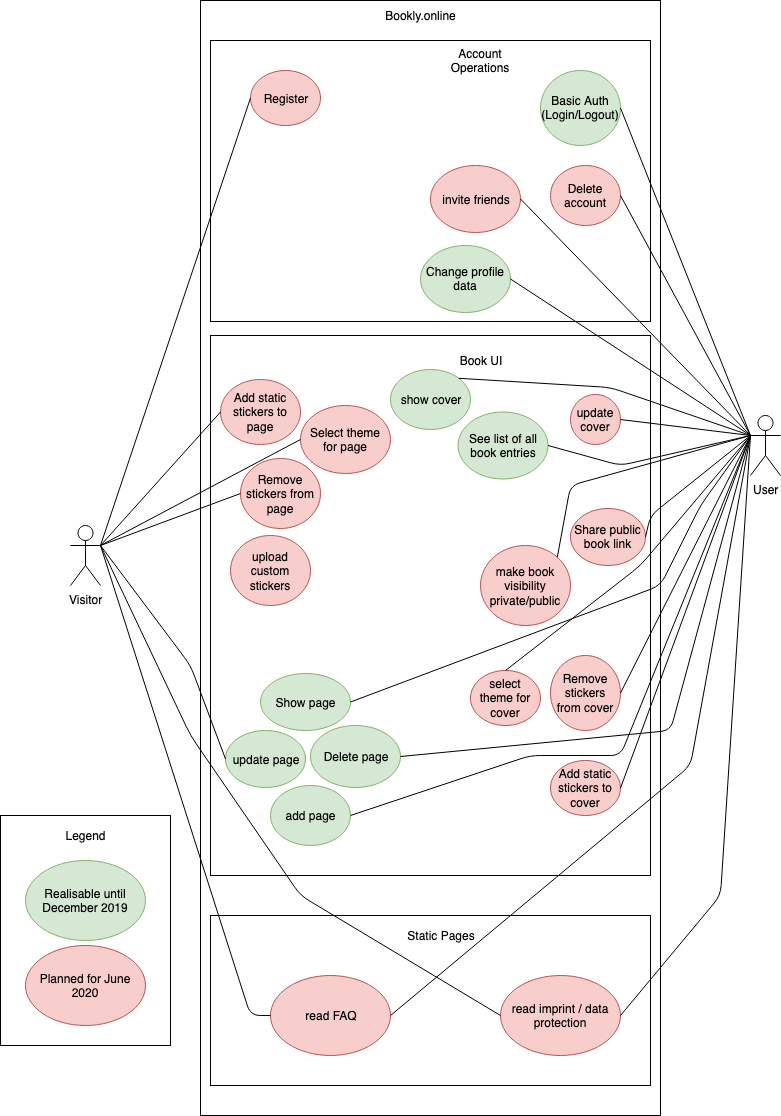

The diagram above was exported from draw.io. Its source (the exported page's mxGraphModel, read from the mxfile embedded in the PNG):
<mxGraphModel dx="2432" dy="1786" grid="1" gridSize="10" guides="1" tooltips="1" connect="1" arrows="1" fold="1" page="1" pageScale="1" pageWidth="827" pageHeight="1169" math="0" shadow="0">
  <root>
    <mxCell id="0" />
    <mxCell id="1" parent="0" />
    <mxCell id="Cbfm2NbSBNBgH-ECUjFJ-1" value="User" style="shape=umlActor;verticalLabelPosition=bottom;labelBackgroundColor=#ffffff;verticalAlign=top;html=1;outlineConnect=0;" parent="1" vertex="1">
      <mxGeometry x="-880" y="-730" width="30" height="60" as="geometry" />
    </mxCell>
    <mxCell id="Cbfm2NbSBNBgH-ECUjFJ-5" value="Visitor" style="shape=umlActor;verticalLabelPosition=bottom;labelBackgroundColor=#ffffff;verticalAlign=top;html=1;outlineConnect=0;" parent="1" vertex="1">
      <mxGeometry x="-1560" y="-620" width="30" height="60" as="geometry" />
    </mxCell>
    <mxCell id="Cbfm2NbSBNBgH-ECUjFJ-2" value="" style="rounded=0;whiteSpace=wrap;html=1;" parent="1" vertex="1">
      <mxGeometry x="-1430" y="-1145" width="460" height="1115" as="geometry" />
    </mxCell>
    <mxCell id="Cbfm2NbSBNBgH-ECUjFJ-3" value="Bookly.online" style="text;html=1;strokeColor=none;fillColor=none;align=center;verticalAlign=middle;whiteSpace=wrap;rounded=0;" parent="1" vertex="1">
      <mxGeometry x="-1260" y="-1140" width="100" height="20" as="geometry" />
    </mxCell>
    <mxCell id="Cbfm2NbSBNBgH-ECUjFJ-18" value="" style="rounded=0;whiteSpace=wrap;html=1;" parent="1" vertex="1">
      <mxGeometry x="-1420" y="-1105" width="440" height="281" as="geometry" />
    </mxCell>
    <mxCell id="Cbfm2NbSBNBgH-ECUjFJ-19" value="Account Operations" style="text;html=1;strokeColor=none;fillColor=none;align=center;verticalAlign=middle;whiteSpace=wrap;rounded=0;" parent="1" vertex="1">
      <mxGeometry x="-1190" y="-1095" width="80" height="20" as="geometry" />
    </mxCell>
    <mxCell id="Cbfm2NbSBNBgH-ECUjFJ-20" value="Basic Auth (Login/Logout)" style="ellipse;whiteSpace=wrap;html=1;fillColor=#d5e8d4;strokeColor=#82b366;" parent="1" vertex="1">
      <mxGeometry x="-1090" y="-1075" width="80" height="75" as="geometry" />
    </mxCell>
    <mxCell id="Cbfm2NbSBNBgH-ECUjFJ-21" value="Register" style="ellipse;whiteSpace=wrap;html=1;fillColor=#f8cecc;strokeColor=#b85450;" parent="1" vertex="1">
      <mxGeometry x="-1380" y="-1075" width="70" height="55" as="geometry" />
    </mxCell>
    <mxCell id="Cbfm2NbSBNBgH-ECUjFJ-22" value="Delete account" style="ellipse;whiteSpace=wrap;html=1;fillColor=#f8cecc;strokeColor=#b85450;" parent="1" vertex="1">
      <mxGeometry x="-1080" y="-980" width="70" height="60" as="geometry" />
    </mxCell>
    <mxCell id="Cbfm2NbSBNBgH-ECUjFJ-23" value="" style="rounded=0;whiteSpace=wrap;html=1;" parent="1" vertex="1">
      <mxGeometry x="-1420" y="-810" width="440" height="540" as="geometry" />
    </mxCell>
    <mxCell id="Cbfm2NbSBNBgH-ECUjFJ-15" value="Add static stickers to page" style="ellipse;whiteSpace=wrap;html=1;fillColor=#f8cecc;strokeColor=#b85450;" parent="1" vertex="1">
      <mxGeometry x="-1410" y="-766" width="80" height="65" as="geometry" />
    </mxCell>
    <mxCell id="Cbfm2NbSBNBgH-ECUjFJ-13" value="update cover" style="ellipse;whiteSpace=wrap;html=1;fillColor=#f8cecc;strokeColor=#b85450;" parent="1" vertex="1">
      <mxGeometry x="-1060" y="-751" width="50" height="50" as="geometry" />
    </mxCell>
    <mxCell id="Cbfm2NbSBNBgH-ECUjFJ-24" value="Book UI" style="text;html=1;strokeColor=none;fillColor=none;align=center;verticalAlign=middle;whiteSpace=wrap;rounded=0;" parent="1" vertex="1">
      <mxGeometry x="-1210" y="-795" width="120" height="20" as="geometry" />
    </mxCell>
    <mxCell id="Cbfm2NbSBNBgH-ECUjFJ-25" value="Share public book link" style="ellipse;whiteSpace=wrap;html=1;fillColor=#f8cecc;strokeColor=#b85450;" parent="1" vertex="1">
      <mxGeometry x="-1060" y="-637" width="75" height="57" as="geometry" />
    </mxCell>
    <mxCell id="wHSJdmdyM5T6n98NVIBe-3" value="" style="rounded=0;whiteSpace=wrap;html=1;" parent="1" vertex="1">
      <mxGeometry x="-1630" y="-330" width="170" height="230" as="geometry" />
    </mxCell>
    <mxCell id="wHSJdmdyM5T6n98NVIBe-4" value="Realisable until December 2019" style="ellipse;whiteSpace=wrap;html=1;fillColor=#d5e8d4;strokeColor=#82b366;" parent="1" vertex="1">
      <mxGeometry x="-1605" y="-285" width="120" height="80" as="geometry" />
    </mxCell>
    <mxCell id="wHSJdmdyM5T6n98NVIBe-5" value="Legend" style="text;html=1;strokeColor=none;fillColor=none;align=center;verticalAlign=middle;whiteSpace=wrap;rounded=0;" parent="1" vertex="1">
      <mxGeometry x="-1582.5" y="-320" width="75" height="20" as="geometry" />
    </mxCell>
    <mxCell id="wHSJdmdyM5T6n98NVIBe-6" value="Planned for June 2020" style="ellipse;whiteSpace=wrap;html=1;fillColor=#f8cecc;strokeColor=#b85450;" parent="1" vertex="1">
      <mxGeometry x="-1605" y="-200" width="120" height="80" as="geometry" />
    </mxCell>
    <mxCell id="wHSJdmdyM5T6n98NVIBe-7" value="See list of all book entries" style="ellipse;whiteSpace=wrap;html=1;fillColor=#d5e8d4;strokeColor=#82b366;" parent="1" vertex="1">
      <mxGeometry x="-1172.5" y="-733.5" width="90" height="67" as="geometry" />
    </mxCell>
    <mxCell id="wHSJdmdyM5T6n98NVIBe-8" value="add page" style="ellipse;whiteSpace=wrap;html=1;fillColor=#d5e8d4;strokeColor=#82b366;" parent="1" vertex="1">
      <mxGeometry x="-1360" y="-360" width="80" height="60" as="geometry" />
    </mxCell>
    <mxCell id="wHSJdmdyM5T6n98NVIBe-10" value="" style="rounded=0;whiteSpace=wrap;html=1;" parent="1" vertex="1">
      <mxGeometry x="-1420" y="-230" width="440" height="170" as="geometry" />
    </mxCell>
    <mxCell id="wHSJdmdyM5T6n98NVIBe-11" value="Static Pages" style="text;html=1;strokeColor=none;fillColor=none;align=center;verticalAlign=middle;whiteSpace=wrap;rounded=0;" parent="1" vertex="1">
      <mxGeometry x="-1232.5" y="-220" width="85" height="20" as="geometry" />
    </mxCell>
    <mxCell id="wHSJdmdyM5T6n98NVIBe-14" value="read FAQ" style="ellipse;whiteSpace=wrap;html=1;fillColor=#f8cecc;strokeColor=#b85450;" parent="1" vertex="1">
      <mxGeometry x="-1360" y="-170" width="120" height="80" as="geometry" />
    </mxCell>
    <mxCell id="wHSJdmdyM5T6n98NVIBe-16" value="read imprint / data protection" style="ellipse;whiteSpace=wrap;html=1;fillColor=#f8cecc;strokeColor=#b85450;" parent="1" vertex="1">
      <mxGeometry x="-1130" y="-170" width="120" height="80" as="geometry" />
    </mxCell>
    <mxCell id="OYF4tBnbgaJxjOM8pys9-2" value="" style="endArrow=none;html=1;entryX=0;entryY=0.5;entryDx=0;entryDy=0;exitX=1;exitY=0.3333333333333333;exitDx=0;exitDy=0;exitPerimeter=0;endFill=0;" parent="1" source="Cbfm2NbSBNBgH-ECUjFJ-5" target="Cbfm2NbSBNBgH-ECUjFJ-21" edge="1">
      <mxGeometry width="50" height="50" relative="1" as="geometry">
        <mxPoint x="-1520" y="-560" as="sourcePoint" />
        <mxPoint x="-1400" y="-570" as="targetPoint" />
        <Array as="points" />
      </mxGeometry>
    </mxCell>
    <mxCell id="OYF4tBnbgaJxjOM8pys9-3" value="" style="endArrow=none;html=1;entryX=0;entryY=0.5;entryDx=0;entryDy=0;exitX=1;exitY=0.3333333333333333;exitDx=0;exitDy=0;exitPerimeter=0;endFill=0;" parent="1" source="Cbfm2NbSBNBgH-ECUjFJ-5" target="wHSJdmdyM5T6n98NVIBe-16" edge="1">
      <mxGeometry width="50" height="50" relative="1" as="geometry">
        <mxPoint x="-1520" y="-560" as="sourcePoint" />
        <mxPoint x="-1440" y="-550" as="targetPoint" />
        <Array as="points">
          <mxPoint x="-1440" y="-410" />
          <mxPoint x="-1330" y="-250" />
        </Array>
      </mxGeometry>
    </mxCell>
    <mxCell id="OYF4tBnbgaJxjOM8pys9-4" value="" style="endArrow=none;html=1;entryX=0;entryY=0.5;entryDx=0;entryDy=0;exitX=1;exitY=0.3333333333333333;exitDx=0;exitDy=0;exitPerimeter=0;endFill=0;" parent="1" source="Cbfm2NbSBNBgH-ECUjFJ-5" target="wHSJdmdyM5T6n98NVIBe-14" edge="1">
      <mxGeometry width="50" height="50" relative="1" as="geometry">
        <mxPoint x="-1520" y="-560" as="sourcePoint" />
        <mxPoint x="-1510" y="-460" as="targetPoint" />
        <Array as="points">
          <mxPoint x="-1380" y="-130" />
        </Array>
      </mxGeometry>
    </mxCell>
    <mxCell id="OYF4tBnbgaJxjOM8pys9-16" value="" style="endArrow=none;html=1;entryX=1;entryY=0.5;entryDx=0;entryDy=0;exitX=0;exitY=0.3333333333333333;exitDx=0;exitDy=0;exitPerimeter=0;endFill=0;" parent="1" source="Cbfm2NbSBNBgH-ECUjFJ-1" target="Cbfm2NbSBNBgH-ECUjFJ-22" edge="1">
      <mxGeometry width="50" height="50" relative="1" as="geometry">
        <mxPoint x="-930" y="-600" as="sourcePoint" />
        <mxPoint x="-880" y="-720" as="targetPoint" />
      </mxGeometry>
    </mxCell>
    <mxCell id="OYF4tBnbgaJxjOM8pys9-17" value="" style="endArrow=none;html=1;entryX=1;entryY=0.5;entryDx=0;entryDy=0;strokeColor=#000000;endFill=0;" parent="1" target="Cbfm2NbSBNBgH-ECUjFJ-20" edge="1">
      <mxGeometry width="50" height="50" relative="1" as="geometry">
        <mxPoint x="-880" y="-710" as="sourcePoint" />
        <mxPoint x="-880" y="-850" as="targetPoint" />
      </mxGeometry>
    </mxCell>
    <mxCell id="OYF4tBnbgaJxjOM8pys9-19" value="" style="endArrow=none;html=1;exitX=0;exitY=0.3333333333333333;exitDx=0;exitDy=0;exitPerimeter=0;entryX=1;entryY=0.5;entryDx=0;entryDy=0;endFill=0;" parent="1" source="Cbfm2NbSBNBgH-ECUjFJ-1" target="Cbfm2NbSBNBgH-ECUjFJ-13" edge="1">
      <mxGeometry width="50" height="50" relative="1" as="geometry">
        <mxPoint x="-900" y="-540" as="sourcePoint" />
        <mxPoint x="-850" y="-590" as="targetPoint" />
      </mxGeometry>
    </mxCell>
    <mxCell id="OYF4tBnbgaJxjOM8pys9-20" value="" style="endArrow=none;html=1;exitX=1;exitY=0.3333333333333333;exitDx=0;exitDy=0;exitPerimeter=0;entryX=0;entryY=0.5;entryDx=0;entryDy=0;endFill=0;" parent="1" source="Cbfm2NbSBNBgH-ECUjFJ-5" target="Cbfm2NbSBNBgH-ECUjFJ-15" edge="1">
      <mxGeometry width="50" height="50" relative="1" as="geometry">
        <mxPoint x="-920" y="-550" as="sourcePoint" />
        <mxPoint x="-870" y="-600" as="targetPoint" />
        <Array as="points" />
      </mxGeometry>
    </mxCell>
    <mxCell id="OYF4tBnbgaJxjOM8pys9-22" value="" style="endArrow=none;html=1;entryX=1;entryY=0.5;entryDx=0;entryDy=0;endFill=0;" parent="1" target="Cbfm2NbSBNBgH-ECUjFJ-25" edge="1">
      <mxGeometry width="50" height="50" relative="1" as="geometry">
        <mxPoint x="-880" y="-710" as="sourcePoint" />
        <mxPoint x="-870" y="-560" as="targetPoint" />
        <Array as="points">
          <mxPoint x="-980" y="-630" />
        </Array>
      </mxGeometry>
    </mxCell>
    <mxCell id="OYF4tBnbgaJxjOM8pys9-25" value="" style="endArrow=none;html=1;entryX=1;entryY=0.5;entryDx=0;entryDy=0;endFill=0;" parent="1" target="wHSJdmdyM5T6n98NVIBe-7" edge="1">
      <mxGeometry width="50" height="50" relative="1" as="geometry">
        <mxPoint x="-880" y="-710" as="sourcePoint" />
        <mxPoint x="-860" y="-480" as="targetPoint" />
        <Array as="points">
          <mxPoint x="-1010" y="-680" />
        </Array>
      </mxGeometry>
    </mxCell>
    <mxCell id="OYF4tBnbgaJxjOM8pys9-26" value="" style="endArrow=none;html=1;entryX=1;entryY=0.5;entryDx=0;entryDy=0;endFill=0;" parent="1" target="wHSJdmdyM5T6n98NVIBe-8" edge="1">
      <mxGeometry width="50" height="50" relative="1" as="geometry">
        <mxPoint x="-880" y="-710" as="sourcePoint" />
        <mxPoint x="-860" y="-480" as="targetPoint" />
        <Array as="points">
          <mxPoint x="-1010" y="-390" />
          <mxPoint x="-1100" y="-390" />
        </Array>
      </mxGeometry>
    </mxCell>
    <mxCell id="OYF4tBnbgaJxjOM8pys9-27" value="" style="endArrow=none;html=1;entryX=1;entryY=0.5;entryDx=0;entryDy=0;endFill=0;" parent="1" target="wHSJdmdyM5T6n98NVIBe-16" edge="1">
      <mxGeometry width="50" height="50" relative="1" as="geometry">
        <mxPoint x="-880" y="-710" as="sourcePoint" />
        <mxPoint x="-870" y="-300" as="targetPoint" />
        <Array as="points">
          <mxPoint x="-910" y="-250" />
        </Array>
      </mxGeometry>
    </mxCell>
    <mxCell id="OYF4tBnbgaJxjOM8pys9-28" value="" style="endArrow=none;html=1;entryX=1;entryY=0.5;entryDx=0;entryDy=0;exitX=0;exitY=0.3333333333333333;exitDx=0;exitDy=0;exitPerimeter=0;endFill=0;" parent="1" source="Cbfm2NbSBNBgH-ECUjFJ-1" target="wHSJdmdyM5T6n98NVIBe-14" edge="1">
      <mxGeometry width="50" height="50" relative="1" as="geometry">
        <mxPoint x="-890" y="-300" as="sourcePoint" />
        <mxPoint x="-840" y="-350" as="targetPoint" />
        <Array as="points">
          <mxPoint x="-940" y="-380" />
        </Array>
      </mxGeometry>
    </mxCell>
    <mxCell id="8wvhuS9CPFJrMScCbIkI-1" style="edgeStyle=orthogonalEdgeStyle;rounded=0;orthogonalLoop=1;jettySize=auto;html=1;exitX=0.5;exitY=1;exitDx=0;exitDy=0;" parent="1" source="Cbfm2NbSBNBgH-ECUjFJ-18" target="Cbfm2NbSBNBgH-ECUjFJ-18" edge="1">
      <mxGeometry relative="1" as="geometry" />
    </mxCell>
    <mxCell id="8wvhuS9CPFJrMScCbIkI-2" value="Add static stickers to cover" style="ellipse;whiteSpace=wrap;html=1;fillColor=#f8cecc;strokeColor=#b85450;" parent="1" vertex="1">
      <mxGeometry x="-1080" y="-385" width="70" height="55" as="geometry" />
    </mxCell>
    <mxCell id="8wvhuS9CPFJrMScCbIkI-3" value="update page" style="ellipse;whiteSpace=wrap;html=1;fillColor=#d5e8d4;strokeColor=#82b366;" parent="1" vertex="1">
      <mxGeometry x="-1405" y="-415" width="80" height="57" as="geometry" />
    </mxCell>
    <mxCell id="8wvhuS9CPFJrMScCbIkI-4" value="" style="endArrow=none;html=1;entryX=0;entryY=0.5;entryDx=0;entryDy=0;exitX=1;exitY=0.3333333333333333;exitDx=0;exitDy=0;exitPerimeter=0;endFill=0;" parent="1" source="Cbfm2NbSBNBgH-ECUjFJ-5" target="8wvhuS9CPFJrMScCbIkI-3" edge="1">
      <mxGeometry width="50" height="50" relative="1" as="geometry">
        <mxPoint x="-1520" y="-590" as="sourcePoint" />
        <mxPoint x="-1120" y="-120" as="targetPoint" />
        <Array as="points">
          <mxPoint x="-1440" y="-480" />
        </Array>
      </mxGeometry>
    </mxCell>
    <mxCell id="8wvhuS9CPFJrMScCbIkI-5" value="Delete page" style="ellipse;whiteSpace=wrap;html=1;fillColor=#d5e8d4;strokeColor=#82b366;" parent="1" vertex="1">
      <mxGeometry x="-1320" y="-420" width="90" height="62" as="geometry" />
    </mxCell>
    <mxCell id="8wvhuS9CPFJrMScCbIkI-6" value="" style="endArrow=none;html=1;exitX=0;exitY=0.3333333333333333;exitDx=0;exitDy=0;exitPerimeter=0;entryX=1;entryY=0.5;entryDx=0;entryDy=0;endFill=0;" parent="1" source="Cbfm2NbSBNBgH-ECUjFJ-1" target="8wvhuS9CPFJrMScCbIkI-5" edge="1">
      <mxGeometry width="50" height="50" relative="1" as="geometry">
        <mxPoint x="-870" y="-700" as="sourcePoint" />
        <mxPoint x="-1000" y="-700" as="targetPoint" />
        <Array as="points">
          <mxPoint x="-960" y="-415" />
        </Array>
      </mxGeometry>
    </mxCell>
    <mxCell id="8wvhuS9CPFJrMScCbIkI-7" value="Show page" style="ellipse;whiteSpace=wrap;html=1;fillColor=#d5e8d4;strokeColor=#82b366;" parent="1" vertex="1">
      <mxGeometry x="-1370" y="-472" width="90" height="57" as="geometry" />
    </mxCell>
    <mxCell id="8wvhuS9CPFJrMScCbIkI-8" value="show cover" style="ellipse;whiteSpace=wrap;html=1;fillColor=#d5e8d4;strokeColor=#82b366;" parent="1" vertex="1">
      <mxGeometry x="-1240" y="-776" width="80" height="60" as="geometry" />
    </mxCell>
    <mxCell id="8wvhuS9CPFJrMScCbIkI-9" value="" style="endArrow=none;html=1;exitX=0;exitY=0.3333333333333333;exitDx=0;exitDy=0;exitPerimeter=0;entryX=1;entryY=0;entryDx=0;entryDy=0;endFill=0;" parent="1" source="Cbfm2NbSBNBgH-ECUjFJ-1" target="8wvhuS9CPFJrMScCbIkI-8" edge="1">
      <mxGeometry width="50" height="50" relative="1" as="geometry">
        <mxPoint x="-870" y="-700" as="sourcePoint" />
        <mxPoint x="-1000" y="-700" as="targetPoint" />
        <Array as="points">
          <mxPoint x="-1020" y="-758" />
        </Array>
      </mxGeometry>
    </mxCell>
    <mxCell id="8wvhuS9CPFJrMScCbIkI-10" value="" style="endArrow=none;html=1;entryX=1;entryY=0.5;entryDx=0;entryDy=0;endFill=0;exitX=0;exitY=0.3333333333333333;exitDx=0;exitDy=0;exitPerimeter=0;" parent="1" source="Cbfm2NbSBNBgH-ECUjFJ-1" target="8wvhuS9CPFJrMScCbIkI-7" edge="1">
      <mxGeometry width="50" height="50" relative="1" as="geometry">
        <mxPoint x="-880" y="-710" as="sourcePoint" />
        <mxPoint x="-1100" y="-640" as="targetPoint" />
        <Array as="points">
          <mxPoint x="-930" y="-640" />
          <mxPoint x="-970" y="-560" />
        </Array>
      </mxGeometry>
    </mxCell>
    <mxCell id="8wvhuS9CPFJrMScCbIkI-11" value="" style="endArrow=none;html=1;exitX=0;exitY=0.3333333333333333;exitDx=0;exitDy=0;exitPerimeter=0;entryX=1;entryY=0.5;entryDx=0;entryDy=0;endFill=0;" parent="1" source="Cbfm2NbSBNBgH-ECUjFJ-1" target="8wvhuS9CPFJrMScCbIkI-2" edge="1">
      <mxGeometry width="50" height="50" relative="1" as="geometry">
        <mxPoint x="-870" y="-700" as="sourcePoint" />
        <mxPoint x="-1000" y="-700" as="targetPoint" />
      </mxGeometry>
    </mxCell>
    <mxCell id="8wvhuS9CPFJrMScCbIkI-12" value="Change profile data" style="ellipse;whiteSpace=wrap;html=1;fillColor=#d5e8d4;strokeColor=#82b366;" parent="1" vertex="1">
      <mxGeometry x="-1210" y="-900" width="90" height="67" as="geometry" />
    </mxCell>
    <mxCell id="8wvhuS9CPFJrMScCbIkI-13" value="" style="endArrow=none;html=1;exitX=0;exitY=0.3333333333333333;exitDx=0;exitDy=0;exitPerimeter=0;entryX=1;entryY=0.5;entryDx=0;entryDy=0;endFill=0;" parent="1" source="Cbfm2NbSBNBgH-ECUjFJ-1" target="8wvhuS9CPFJrMScCbIkI-12" edge="1">
      <mxGeometry width="50" height="50" relative="1" as="geometry">
        <mxPoint x="-870" y="-700" as="sourcePoint" />
        <mxPoint x="-1000" y="-700" as="targetPoint" />
      </mxGeometry>
    </mxCell>
    <mxCell id="8wvhuS9CPFJrMScCbIkI-14" value="make book visibility private/public" style="ellipse;whiteSpace=wrap;html=1;fillColor=#f8cecc;strokeColor=#b85450;" parent="1" vertex="1">
      <mxGeometry x="-1150" y="-600" width="90" height="80" as="geometry" />
    </mxCell>
    <mxCell id="8wvhuS9CPFJrMScCbIkI-15" value="" style="endArrow=none;html=1;exitX=0;exitY=0.3333333333333333;exitDx=0;exitDy=0;exitPerimeter=0;entryX=1;entryY=0;entryDx=0;entryDy=0;endFill=0;" parent="1" source="Cbfm2NbSBNBgH-ECUjFJ-1" target="8wvhuS9CPFJrMScCbIkI-14" edge="1">
      <mxGeometry width="50" height="50" relative="1" as="geometry">
        <mxPoint x="-870" y="-700" as="sourcePoint" />
        <mxPoint x="-1000" y="-700" as="targetPoint" />
        <Array as="points">
          <mxPoint x="-1060" y="-660" />
        </Array>
      </mxGeometry>
    </mxCell>
    <mxCell id="8wvhuS9CPFJrMScCbIkI-16" value="Remove stickers from page" style="ellipse;whiteSpace=wrap;html=1;fillColor=#f8cecc;strokeColor=#b85450;" parent="1" vertex="1">
      <mxGeometry x="-1390" y="-687" width="80" height="70" as="geometry" />
    </mxCell>
    <mxCell id="8wvhuS9CPFJrMScCbIkI-17" value="Select theme for page" style="ellipse;whiteSpace=wrap;html=1;fillColor=#f8cecc;strokeColor=#b85450;" parent="1" vertex="1">
      <mxGeometry x="-1330" y="-740" width="90" height="68" as="geometry" />
    </mxCell>
    <mxCell id="8wvhuS9CPFJrMScCbIkI-18" value="" style="endArrow=none;html=1;exitX=1;exitY=0.3333333333333333;exitDx=0;exitDy=0;exitPerimeter=0;endFill=0;entryX=0;entryY=0.5;entryDx=0;entryDy=0;" parent="1" source="Cbfm2NbSBNBgH-ECUjFJ-5" target="8wvhuS9CPFJrMScCbIkI-16" edge="1">
      <mxGeometry width="50" height="50" relative="1" as="geometry">
        <mxPoint x="-1520" y="-590" as="sourcePoint" />
        <mxPoint x="-1400" y="-740" as="targetPoint" />
        <Array as="points" />
      </mxGeometry>
    </mxCell>
    <mxCell id="8wvhuS9CPFJrMScCbIkI-19" value="" style="endArrow=none;html=1;exitX=1;exitY=0.3333333333333333;exitDx=0;exitDy=0;exitPerimeter=0;entryX=0;entryY=0.5;entryDx=0;entryDy=0;endFill=0;" parent="1" source="Cbfm2NbSBNBgH-ECUjFJ-5" target="8wvhuS9CPFJrMScCbIkI-17" edge="1">
      <mxGeometry width="50" height="50" relative="1" as="geometry">
        <mxPoint x="-1510" y="-580" as="sourcePoint" />
        <mxPoint x="-1380" y="-725" as="targetPoint" />
        <Array as="points" />
      </mxGeometry>
    </mxCell>
    <mxCell id="8wvhuS9CPFJrMScCbIkI-20" value="Remove stickers from cover" style="ellipse;whiteSpace=wrap;html=1;fillColor=#f8cecc;strokeColor=#b85450;" parent="1" vertex="1">
      <mxGeometry x="-1080" y="-490" width="70" height="75" as="geometry" />
    </mxCell>
    <mxCell id="8wvhuS9CPFJrMScCbIkI-21" value="" style="endArrow=none;html=1;exitX=0;exitY=0.3333333333333333;exitDx=0;exitDy=0;exitPerimeter=0;entryX=1;entryY=0.5;entryDx=0;entryDy=0;endFill=0;" parent="1" source="Cbfm2NbSBNBgH-ECUjFJ-1" target="8wvhuS9CPFJrMScCbIkI-20" edge="1">
      <mxGeometry width="50" height="50" relative="1" as="geometry">
        <mxPoint x="-870" y="-700" as="sourcePoint" />
        <mxPoint x="-1000" y="-710" as="targetPoint" />
      </mxGeometry>
    </mxCell>
    <mxCell id="8wvhuS9CPFJrMScCbIkI-22" value="select theme for cover" style="ellipse;whiteSpace=wrap;html=1;fillColor=#f8cecc;strokeColor=#b85450;" parent="1" vertex="1">
      <mxGeometry x="-1160" y="-475" width="70" height="55" as="geometry" />
    </mxCell>
    <mxCell id="8wvhuS9CPFJrMScCbIkI-23" value="" style="endArrow=none;html=1;exitX=0;exitY=0.3333333333333333;exitDx=0;exitDy=0;exitPerimeter=0;entryX=0.5;entryY=0;entryDx=0;entryDy=0;endFill=0;" parent="1" source="Cbfm2NbSBNBgH-ECUjFJ-1" target="8wvhuS9CPFJrMScCbIkI-22" edge="1">
      <mxGeometry width="50" height="50" relative="1" as="geometry">
        <mxPoint x="-870" y="-700" as="sourcePoint" />
        <mxPoint x="-1000" y="-710" as="targetPoint" />
        <Array as="points">
          <mxPoint x="-990" y="-580" />
        </Array>
      </mxGeometry>
    </mxCell>
    <mxCell id="8wvhuS9CPFJrMScCbIkI-24" value="invite friends" style="ellipse;whiteSpace=wrap;html=1;fillColor=#f8cecc;strokeColor=#b85450;" parent="1" vertex="1">
      <mxGeometry x="-1200" y="-980" width="90" height="67" as="geometry" />
    </mxCell>
    <mxCell id="8wvhuS9CPFJrMScCbIkI-25" value="" style="endArrow=none;html=1;entryX=1;entryY=0.5;entryDx=0;entryDy=0;exitX=0;exitY=0.3333333333333333;exitDx=0;exitDy=0;exitPerimeter=0;endFill=0;" parent="1" source="Cbfm2NbSBNBgH-ECUjFJ-1" target="8wvhuS9CPFJrMScCbIkI-24" edge="1">
      <mxGeometry width="50" height="50" relative="1" as="geometry">
        <mxPoint x="-870" y="-700" as="sourcePoint" />
        <mxPoint x="-1000" y="-940" as="targetPoint" />
      </mxGeometry>
    </mxCell>
    <mxCell id="ZcMuQLSPwNRCjNidHOXy-1" value="upload custom stickers" style="ellipse;whiteSpace=wrap;html=1;fillColor=#f8cecc;strokeColor=#b85450;" vertex="1" parent="1">
      <mxGeometry x="-1400" y="-610" width="80" height="70" as="geometry" />
    </mxCell>
  </root>
</mxGraphModel>